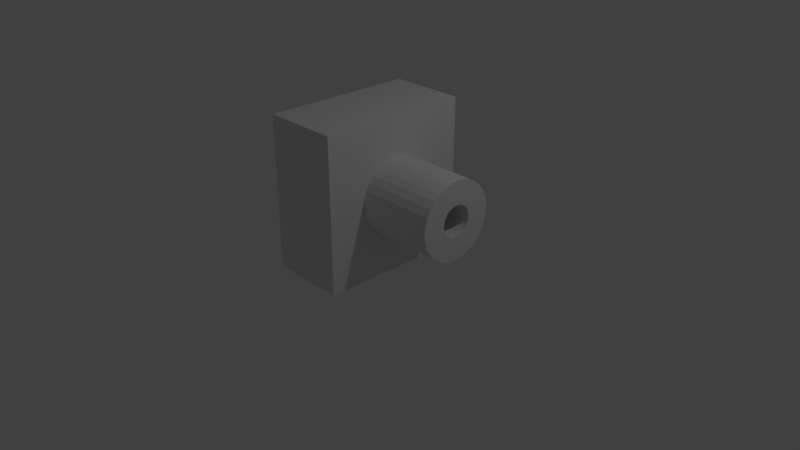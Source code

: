 # Source: Sniper.blend  (saved by Blender 2.78.0; exported with 4.5.12 LTS)
import bpy
from mathutils import Matrix  # noqa: F401  (used for matrix-valued properties, if any)

bpy.ops.wm.read_factory_settings(use_empty=True)
scene = bpy.context.scene
scene.name = 'Scene'

# ---- collections
col_collection_1 = bpy.data.collections.new('Collection 1'); scene.collection.children.link(col_collection_1)

# ---- materials (node trees are filled in below, after node groups)
mat_material = bpy.data.materials.new('Material')
mat_material.alpha_threshold = 0.0
mat_material.use_transparent_shadow = False
mat_material.roughness = 0.5
mat_material.line_color = (0.0, 0.0, 0.0, 1.0)

# ---- material node trees

# ---- world
world_world = bpy.data.worlds.new('World'); scene.world = world_world
world_world.color = (0.05088, 0.05088, 0.05088)
world_world.use_sun_shadow = False
world_world.sun_shadow_jitter_overblur = 0.0
world_world.cycles.sampling_method = 'MANUAL'

# ---- cameras
cam_camera = bpy.data.cameras.new('Camera')
cam_camera.clip_end = 100.0
cam_camera.lens = 35.0
cam_camera.sensor_width = 32.0
cam_camera.sensor_height = 18.0
cam_camera.ortho_scale = 7.314
cam_camera.dof.focus_distance = 0.0
cam_camera.dof.aperture_fstop = 128.0

# ---- lights
light_lamp = bpy.data.lights.new('Lamp', 'POINT')
light_lamp.transmission_factor = 0.0
light_lamp.cutoff_distance = 30.0
light_lamp.energy = 100.0
light_lamp.shadow_buffer_clip_start = 1.001
light_lamp.shadow_soft_size = 0.1
light_lamp.shadow_maximum_resolution = 0.006
light_lamp.use_absolute_resolution = True

# ---- meshes
me_cube = bpy.data.meshes.new('Cube')
me_cube.from_pydata([(0.4, 0.2, -7.55e-08), (0.4, 0.1962, -0.03902), (0.4, 0.1848, -0.07654), (0.4, 0.1663, -0.1111), (0.4, 0.1414, -0.1414), (0.4, 0.1111, -0.1663), (0.4, 0.07654, -0.1848), (0.4, 0.03902, -0.1962), (0.4, 1.51e-08, -0.2), (0.4, -0.03902, -0.1962), (0.4, -0.07654, -0.1848), (0.4, -0.1111, -0.1663), (0.4, -0.1414, -0.1414), (0.4, -0.1663, -0.1111), (0.4, -0.1848, -0.07654), (0.4, -0.1962, -0.03902), (0.4, -0.2, -1.033e-08), (0.4, -0.1962, 0.03902), (0.4, -0.1848, 0.07654), (0.4, -0.1663, 0.1111), (0.4, -0.1414, 0.1414), (0.4, -0.1111, 0.1663), (0.4, -0.07654, 0.1848), (0.4, -0.03902, 0.1962), (0.4, 1.931e-07, 0.2), (0.4, 0.03902, 0.1962), (0.4, 0.07654, 0.1848), (0.4, 0.1111, 0.1663), (0.4, 0.1414, 0.1414), (0.4, 0.1663, 0.1111), (0.4, 0.1848, 0.07654), (0.4, 0.1962, 0.03902), (1.0, 1.0, -1.0), (1.0, -1.0, -1.0), (-1.0, -1.0, -1.0), (-1.0, 1.0, -1.0), (1.0, 1.0, 1.0), (1.0, -1.0, 1.0), (-1.0, -1.0, 1.0), (-1.0, 1.0, 1.0), (0.3564, -0.6148, 0.6228), (0.3, -0.2665, 0.9495), (0.66, 1.033, 0.9832), (0.3879, 0.9282, 1.212), (0.5032, 1.343, 0.5686), (1.0, -0.1111, -0.1663), (1.0, 0.2, -5.285e-08), (1.0, 0.1962, 0.03902), (1.0, 0.1848, 0.07654), (1.0, -0.07654, 0.1848), (1.0, -0.1111, 0.1663), (1.0, -0.03902, 0.1962), (1.0, -0.1414, 0.1414), (1.0, -0.1962, 0.03902), (1.0, -0.2, 1.232e-08), (1.0, -0.1848, 0.07654), (1.0, 0.03902, -0.1962), (1.0, 0.1663, -0.1111), (1.0, 1.51e-08, -0.2), (1.0, 0.07654, -0.1848), (1.0, -0.1962, -0.03902), (1.0, 0.1414, 0.1414), (1.0, 0.1663, 0.1111), (1.0, 0.1111, 0.1663), (1.0, -0.03902, -0.1962), (1.0, -0.1663, -0.1111), (1.0, -0.1414, -0.1414), (1.0, -0.07654, -0.1848), (1.0, 1.931e-07, 0.2), (1.0, -0.1663, 0.1111), (1.0, 0.03902, 0.1962), (1.0, 0.1414, -0.1414), (1.0, -0.1848, -0.07654), (1.0, 0.1111, -0.1663), (1.0, 0.07654, 0.1848), (1.0, 0.1848, -0.07654), (1.0, 0.1962, -0.03902)], [(36, 40), (40, 41), (42, 43), (43, 44)], [(0, 1, 76, 46), (1, 2, 75, 76), (2, 3, 57, 75), (3, 4, 71, 57), (4, 5, 73, 71), (5, 6, 59, 73), (6, 7, 56, 59), (7, 8, 58, 56), (8, 9, 64, 58), (9, 10, 67, 64), (10, 11, 45, 67), (11, 12, 66, 45), (12, 13, 65, 66), (13, 14, 72, 65), (14, 15, 60, 72), (15, 16, 54, 60), (16, 17, 53, 54), (17, 18, 55, 53), (18, 19, 69, 55), (19, 20, 52, 69), (20, 21, 50, 52), (21, 22, 49, 50), (22, 23, 51, 49), (23, 24, 68, 51), (24, 25, 70, 68), (25, 26, 74, 70), (26, 27, 63, 74), (27, 28, 61, 63), (28, 29, 62, 61), (29, 30, 48, 62), (30, 31, 47, 48), (31, 0, 46, 47), (0, 31, 30, 29, 28, 27, 26, 25, 24, 23, 22, 21, 20, 19, 18, 17, 16, 15, 14, 13, 12, 11, 10, 9, 8, 7, 6, 5, 4, 3, 2, 1), (32, 33, 34, 35), (36, 39, 38, 37), (32, 36, 46, 76, 75, 57, 71, 73, 59, 56, 58, 64, 67, 45, 66, 65, 72, 60, 54, 33), (33, 37, 38, 34), (34, 38, 39, 35), (36, 32, 35, 39), (33, 54, 53, 55, 69, 52, 50, 49, 51, 68, 70, 74, 63, 61, 62, 48, 47, 46, 36, 37)])
me_cube.materials.append(mat_material)
me_cube.use_remesh_preserve_volume = False
me_cube.use_remesh_preserve_attributes = False
me_cube.use_mirror_vertex_groups = False
me_cube.update()
me_cylinder_001 = bpy.data.meshes.new('Cylinder.001')
me_cylinder_001.from_pydata([(0.0, 1.0, -1.0), (0.0, 1.0, 1.0), (0.1951, 0.9808, -1.0), (0.1951, 0.9808, 1.0), (0.3827, 0.9239, -1.0), (0.3827, 0.9239, 1.0), (0.5556, 0.8315, -1.0), (0.5556, 0.8315, 1.0), (0.7071, 0.7071, -1.0), (0.7071, 0.7071, 1.0), (0.8315, 0.5556, -1.0), (0.8315, 0.5556, 1.0), (0.9239, 0.3827, -1.0), (0.9239, 0.3827, 1.0), (0.9808, 0.1951, -1.0), (0.9808, 0.1951, 1.0), (1.0, 7.55e-08, -1.0), (1.0, 7.55e-08, 1.0), (0.9808, -0.1951, -1.0), (0.9808, -0.1951, 1.0), (0.9239, -0.3827, -1.0), (0.9239, -0.3827, 1.0), (0.8315, -0.5556, -1.0), (0.8315, -0.5556, 1.0), (0.7071, -0.7071, -1.0), (0.7071, -0.7071, 1.0), (0.5556, -0.8315, -1.0), (0.5556, -0.8315, 1.0), (0.3827, -0.9239, -1.0), (0.3827, -0.9239, 1.0), (0.1951, -0.9808, -1.0), (0.1951, -0.9808, 1.0), (-3.258e-07, -1.0, -1.0), (-3.258e-07, -1.0, 1.0), (-0.1951, -0.9808, -1.0), (-0.1951, -0.9808, 1.0), (-0.3827, -0.9239, -1.0), (-0.3827, -0.9239, 1.0), (-0.5556, -0.8315, -1.0), (-0.5556, -0.8315, 1.0), (-0.7071, -0.7071, -1.0), (-0.7071, -0.7071, 1.0), (-0.8315, -0.5556, -1.0), (-0.8315, -0.5556, 1.0), (-0.9239, -0.3827, -1.0), (-0.9239, -0.3827, 1.0), (-0.9808, -0.1951, -1.0), (-0.9808, -0.1951, 1.0), (-1.0, 9.656e-07, -1.0), (-1.0, 9.656e-07, 1.0), (-0.9808, 0.1951, -1.0), (-0.9808, 0.1951, 1.0), (-0.9239, 0.3827, -1.0), (-0.9239, 0.3827, 1.0), (-0.8315, 0.5556, -1.0), (-0.8315, 0.5556, 1.0), (-0.7071, 0.7071, -1.0), (-0.7071, 0.7071, 1.0), (-0.5556, 0.8315, -1.0), (-0.5556, 0.8315, 1.0), (-0.3827, 0.9239, -1.0), (-0.3827, 0.9239, 1.0), (-0.1951, 0.9808, -1.0), (-0.1951, 0.9808, 1.0), (0.3326, -0.2222, 1.0), (0.3326, -0.2222, -1.0), (-9.536e-09, 0.4, 1.0), (2.225e-08, 0.4, -1.0), (-0.07804, 0.3923, 1.0), (-0.07804, 0.3923, -1.0), (-0.1531, 0.3696, 1.0), (-0.1531, 0.3696, -1.0), (-0.3696, -0.1531, 1.0), (-0.3696, -0.1531, -1.0), (-0.3326, -0.2222, 1.0), (-0.3326, -0.2222, -1.0), (-0.3923, -0.07804, 1.0), (-0.3923, -0.07804, -1.0), (-0.2828, -0.2828, 1.0), (-0.2828, -0.2828, -1.0), (-0.07804, -0.3923, 1.0), (-0.07804, -0.3923, -1.0), (-1.399e-07, -0.4, 1.0), (-1.081e-07, -0.4, -1.0), (-0.1531, -0.3696, 1.0), (-0.1531, -0.3696, -1.0), (0.3923, 0.07804, 1.0), (0.3923, 0.07804, -1.0), (0.2222, 0.3326, 1.0), (0.2222, 0.3326, -1.0), (0.4, 3.02e-08, 1.0), (0.4, 3.02e-08, -1.0), (0.3696, 0.1531, 1.0), (0.3696, 0.1531, -1.0), (0.07804, -0.3923, 1.0), (0.07804, -0.3923, -1.0), (-0.2828, 0.2828, 1.0), (-0.2828, 0.2828, -1.0), (-0.2222, 0.3326, 1.0), (-0.2222, 0.3326, -1.0), (-0.3326, 0.2222, 1.0), (-0.3326, 0.2222, -1.0), (0.3923, -0.07804, 1.0), (0.3923, -0.07804, -1.0), (0.2222, -0.3326, 1.0), (0.2222, -0.3326, -1.0), (0.2828, -0.2828, 1.0), (0.2828, -0.2828, -1.0), (0.3696, -0.1531, 1.0), (0.3696, -0.1531, -1.0), (-0.4, 3.862e-07, 1.0), (-0.4, 3.862e-07, -1.0), (-0.2222, -0.3326, 1.0), (-0.2222, -0.3326, -1.0), (-0.3923, 0.07804, 1.0), (-0.3923, 0.07804, -1.0), (0.2828, 0.2828, 1.0), (0.2828, 0.2828, -1.0), (0.1531, -0.3696, 1.0), (0.1531, -0.3696, -1.0), (0.3326, 0.2222, 1.0), (0.3326, 0.2222, -1.0), (-0.3696, 0.1531, 1.0), (-0.3696, 0.1531, -1.0), (0.1531, 0.3696, 1.0), (0.1531, 0.3696, -1.0), (0.07804, 0.3923, 1.0), (0.07804, 0.3923, -1.0)], [], [(0, 1, 3, 2), (2, 3, 5, 4), (4, 5, 7, 6), (6, 7, 9, 8), (8, 9, 11, 10), (10, 11, 13, 12), (12, 13, 15, 14), (14, 15, 17, 16), (16, 17, 19, 18), (18, 19, 21, 20), (20, 21, 23, 22), (22, 23, 25, 24), (24, 25, 27, 26), (26, 27, 29, 28), (28, 29, 31, 30), (30, 31, 33, 32), (32, 33, 35, 34), (34, 35, 37, 36), (36, 37, 39, 38), (38, 39, 41, 40), (40, 41, 43, 42), (42, 43, 45, 44), (44, 45, 47, 46), (46, 47, 49, 48), (48, 49, 51, 50), (50, 51, 53, 52), (52, 53, 55, 54), (54, 55, 57, 56), (56, 57, 59, 58), (58, 59, 61, 60), (3, 1, 63, 61, 59, 57, 55, 53, 51, 49, 110, 114, 122, 100, 96, 98, 70, 68, 66, 126, 124, 88, 116, 120, 92, 86, 90, 17, 15, 13, 11, 9, 7, 5), (60, 61, 63, 62), (62, 63, 1, 0), (0, 2, 4, 6, 8, 10, 12, 14, 16, 91, 87, 93, 121, 117, 89, 125, 127, 67, 69, 71, 99, 97, 101, 123, 115, 111, 48, 50, 52, 54, 56, 58, 60, 62), (103, 102, 90, 91), (107, 106, 64, 65), (65, 64, 108, 109), (115, 114, 110, 111), (87, 86, 92, 93), (91, 90, 86, 87), (121, 120, 116, 117), (67, 66, 68, 69), (81, 80, 82, 83), (101, 100, 122, 123), (83, 82, 94, 95), (69, 68, 70, 71), (117, 116, 88, 89), (113, 112, 84, 85), (17, 90, 102, 108, 64, 106, 104, 118, 94, 82, 80, 84, 112, 78, 74, 72, 76, 110, 49, 47, 45, 43, 41, 39, 37, 35, 33, 31, 29, 27, 25, 23, 21, 19), (89, 88, 124, 125), (105, 104, 106, 107), (99, 98, 96, 97), (123, 122, 114, 115), (119, 118, 104, 105), (79, 78, 112, 113), (73, 72, 74, 75), (127, 126, 66, 67), (93, 92, 120, 121), (111, 110, 76, 77), (109, 108, 102, 103), (85, 84, 80, 81), (71, 70, 98, 99), (125, 124, 126, 127), (95, 94, 118, 119), (77, 76, 72, 73), (97, 96, 100, 101), (48, 111, 77, 73, 75, 79, 113, 85, 81, 83, 95, 119, 105, 107, 65, 109, 103, 91, 16, 18, 20, 22, 24, 26, 28, 30, 32, 34, 36, 38, 40, 42, 44, 46), (75, 74, 78, 79)])
me_cylinder_001.use_remesh_preserve_volume = False
me_cylinder_001.use_remesh_preserve_attributes = False
me_cylinder_001.use_mirror_vertex_groups = False
me_cylinder_001.update()

# ---- objects
ob_cube = bpy.data.objects.new('Cube', me_cube)
ob_lamp = bpy.data.objects.new('Lamp', light_lamp)
ob_camera = bpy.data.objects.new('Camera', cam_camera)
ob_cylinder_001 = bpy.data.objects.new('Cylinder.001', me_cylinder_001)

# ---- transforms, parenting, visibility, modifiers, constraints
ob_cube.location = (0.0, 0.0, 1.0)
ob_cube.scale = (0.5, 1.0, 1.0)
ob_cube.lock_rotations_4d = False
ob_cube.empty_display_type = 'ARROWS'
ob_cube.lineart.crease_threshold = 0.0
ob_lamp.location = (4.076, 1.005, 5.904)
ob_lamp.rotation_euler = (0.6503, 0.05522, 1.866)
ob_lamp.lock_rotations_4d = False
ob_lamp.empty_display_type = 'ARROWS'
ob_lamp.color = (0.0, 0.0, 0.0, 0.0)
ob_lamp.lineart.crease_threshold = 0.0
ob_camera.location = (7.481, -6.508, 5.344)
ob_camera.rotation_euler = (1.109, 0.0, 0.8149)
ob_camera.lock_rotations_4d = False
ob_camera.empty_display_type = 'ARROWS'
ob_camera.color = (0.0, 0.0, 0.0, 0.0)
ob_camera.display_type = 'WIRE'
ob_camera.lineart.crease_threshold = 0.0
ob_cylinder_001.location = (0.0, 0.0, 0.0)
ob_cylinder_001.delta_location = (1.0, 0.0, 1.0)
ob_cylinder_001.delta_rotation_euler = (-0.0, 1.571, 0.0)
ob_cylinder_001.delta_scale = (0.5, 0.5, 0.5)
ob_cylinder_001.lineart.crease_threshold = 0.0

# ---- collection membership
col_collection_1.objects.link(ob_cube)
col_collection_1.objects.link(ob_lamp)
col_collection_1.objects.link(ob_camera)
col_collection_1.objects.link(ob_cylinder_001)

# ---- scene / render settings (as saved in the file)
scene.camera = ob_camera
scene.frame_start = 1; scene.frame_end = 250; scene.frame_set(33)
scene.render.engine = 'BLENDER_EEVEE_NEXT'
scene.render.resolution_percentage = 50
scene.render.dither_intensity = 0.0
scene.cycles.use_denoising = False
scene.cycles.samples = 128
scene.cycles.sampling_pattern = 'TABULATED_SOBOL'
scene.cycles.light_sampling_threshold = 0.0
scene.cycles.use_adaptive_sampling = False
scene.cycles.use_light_tree = False
scene.cycles.blur_glossy = 0.0
scene.cycles.sample_clamp_indirect = 0.0
scene.view_settings.view_transform = 'Standard'
bpy.context.view_layer.update()

